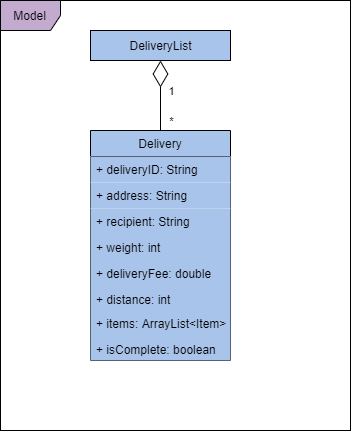

The diagram above was exported from draw.io. Its source (the exported page's mxGraphModel, read from the mxfile embedded in the PNG):
<mxGraphModel dx="600" dy="641" grid="1" gridSize="10" guides="1" tooltips="1" connect="1" arrows="1" fold="1" page="1" pageScale="1" pageWidth="1100" pageHeight="850" math="0" shadow="0">
  <root>
    <mxCell id="0" />
    <mxCell id="1" parent="0" />
    <mxCell id="CJHqw3YeEhxNFll5KOau-2" value="" style="rounded=0;whiteSpace=wrap;html=1;shadow=0;fillColor=#FFFFFF;" vertex="1" parent="1">
      <mxGeometry x="270" y="170" width="350" height="430" as="geometry" />
    </mxCell>
    <mxCell id="CJHqw3YeEhxNFll5KOau-1" value="Model" style="shape=umlFrame;whiteSpace=wrap;html=1;fillColor=#C3ABD0;shadow=0;" vertex="1" parent="1">
      <mxGeometry x="270" y="170" width="350" height="430" as="geometry" />
    </mxCell>
    <mxCell id="CJHqw3YeEhxNFll5KOau-7" value="Delivery" style="swimlane;fontStyle=0;childLayout=stackLayout;horizontal=1;startSize=26;fillColor=#A9C4EB;horizontalStack=0;resizeParent=1;resizeParentMax=0;resizeLast=0;collapsible=1;marginBottom=0;shadow=0;" vertex="1" parent="1">
      <mxGeometry x="360" y="300" width="140" height="230" as="geometry" />
    </mxCell>
    <mxCell id="CJHqw3YeEhxNFll5KOau-8" value="+ deliveryID: String" style="text;strokeColor=none;fillColor=#A9C4EB;align=left;verticalAlign=top;spacingLeft=4;spacingRight=4;overflow=hidden;rotatable=0;points=[[0,0.5],[1,0.5]];portConstraint=eastwest;" vertex="1" parent="CJHqw3YeEhxNFll5KOau-7">
      <mxGeometry y="26" width="140" height="26" as="geometry" />
    </mxCell>
    <mxCell id="CJHqw3YeEhxNFll5KOau-9" value="+ address: String" style="text;strokeColor=none;fillColor=#A9C4EB;align=left;verticalAlign=top;spacingLeft=4;spacingRight=4;overflow=hidden;rotatable=0;points=[[0,0.5],[1,0.5]];portConstraint=eastwest;" vertex="1" parent="CJHqw3YeEhxNFll5KOau-7">
      <mxGeometry y="52" width="140" height="26" as="geometry" />
    </mxCell>
    <mxCell id="CJHqw3YeEhxNFll5KOau-10" value="+ recipient: String" style="text;strokeColor=none;fillColor=#A9C4EB;align=left;verticalAlign=top;spacingLeft=4;spacingRight=4;overflow=hidden;rotatable=0;points=[[0,0.5],[1,0.5]];portConstraint=eastwest;" vertex="1" parent="CJHqw3YeEhxNFll5KOau-7">
      <mxGeometry y="78" width="140" height="152" as="geometry" />
    </mxCell>
    <mxCell id="CJHqw3YeEhxNFll5KOau-11" value="DeliveryList" style="html=1;shadow=0;fillColor=#A9C4EB;" vertex="1" parent="1">
      <mxGeometry x="360" y="200" width="140" height="30" as="geometry" />
    </mxCell>
    <mxCell id="CJHqw3YeEhxNFll5KOau-14" value="+ weight: int&#10;" style="text;strokeColor=none;fillColor=none;align=left;verticalAlign=top;spacingLeft=4;spacingRight=4;overflow=hidden;rotatable=0;points=[[0,0.5],[1,0.5]];portConstraint=eastwest;" vertex="1" parent="1">
      <mxGeometry x="360" y="404" width="140" height="26" as="geometry" />
    </mxCell>
    <mxCell id="CJHqw3YeEhxNFll5KOau-15" value="+ deliveryFee: double" style="text;strokeColor=none;fillColor=none;align=left;verticalAlign=top;spacingLeft=4;spacingRight=4;overflow=hidden;rotatable=0;points=[[0,0.5],[1,0.5]];portConstraint=eastwest;" vertex="1" parent="1">
      <mxGeometry x="360" y="430" width="140" height="26" as="geometry" />
    </mxCell>
    <mxCell id="CJHqw3YeEhxNFll5KOau-16" value="+ distance: int" style="text;strokeColor=none;fillColor=none;align=left;verticalAlign=top;spacingLeft=4;spacingRight=4;overflow=hidden;rotatable=0;points=[[0,0.5],[1,0.5]];portConstraint=eastwest;" vertex="1" parent="1">
      <mxGeometry x="360" y="456" width="140" height="26" as="geometry" />
    </mxCell>
    <mxCell id="CJHqw3YeEhxNFll5KOau-17" value="+ items: ArrayList&lt;Item&gt;" style="text;strokeColor=none;fillColor=none;align=left;verticalAlign=top;spacingLeft=4;spacingRight=4;overflow=hidden;rotatable=0;points=[[0,0.5],[1,0.5]];portConstraint=eastwest;" vertex="1" parent="1">
      <mxGeometry x="360" y="480" width="140" height="26" as="geometry" />
    </mxCell>
    <mxCell id="CJHqw3YeEhxNFll5KOau-18" value="+ isComplete: boolean" style="text;strokeColor=none;fillColor=none;align=left;verticalAlign=top;spacingLeft=4;spacingRight=4;overflow=hidden;rotatable=0;points=[[0,0.5],[1,0.5]];portConstraint=eastwest;" vertex="1" parent="1">
      <mxGeometry x="360" y="506" width="140" height="26" as="geometry" />
    </mxCell>
    <mxCell id="CJHqw3YeEhxNFll5KOau-24" value="" style="endArrow=diamondThin;endFill=0;endSize=24;html=1;entryX=0.5;entryY=1;entryDx=0;entryDy=0;exitX=0.5;exitY=0;exitDx=0;exitDy=0;" edge="1" parent="1" source="CJHqw3YeEhxNFll5KOau-7" target="CJHqw3YeEhxNFll5KOau-11">
      <mxGeometry width="160" relative="1" as="geometry">
        <mxPoint x="430" y="450" as="sourcePoint" />
        <mxPoint x="590" y="450" as="targetPoint" />
      </mxGeometry>
    </mxCell>
    <mxCell id="CJHqw3YeEhxNFll5KOau-25" value="1" style="edgeLabel;html=1;align=center;verticalAlign=middle;resizable=0;points=[];" vertex="1" connectable="0" parent="CJHqw3YeEhxNFll5KOau-24">
      <mxGeometry x="0.498" y="-3" relative="1" as="geometry">
        <mxPoint x="7" y="13" as="offset" />
      </mxGeometry>
    </mxCell>
    <mxCell id="CJHqw3YeEhxNFll5KOau-28" value="*" style="edgeLabel;html=1;align=center;verticalAlign=middle;resizable=0;points=[];" vertex="1" connectable="0" parent="CJHqw3YeEhxNFll5KOau-24">
      <mxGeometry x="-0.6381" y="1" relative="1" as="geometry">
        <mxPoint x="11" y="3" as="offset" />
      </mxGeometry>
    </mxCell>
  </root>
</mxGraphModel>